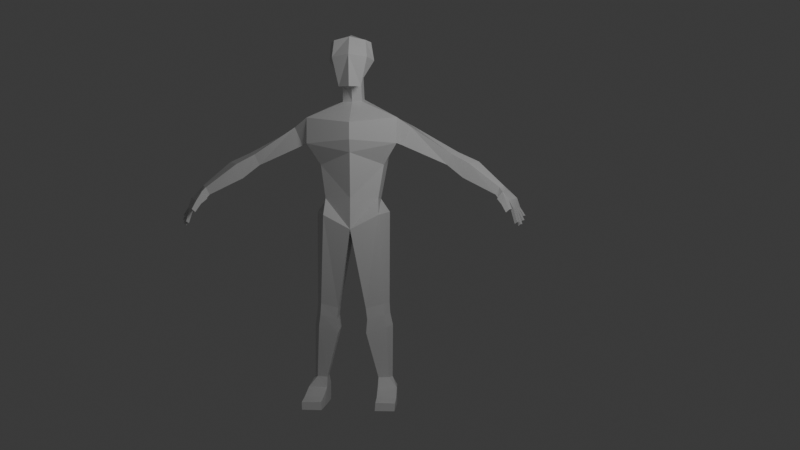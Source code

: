 # Source: untitled.blend  (saved by Blender 4.1.24; exported with 4.5.12 LTS)
import bpy
from mathutils import Matrix  # noqa: F401  (used for matrix-valued properties, if any)

bpy.ops.wm.read_factory_settings(use_empty=True)
scene = bpy.context.scene
scene.name = 'Scene'

# ---- collections
col_collection = bpy.data.collections.new('Collection'); scene.collection.children.link(col_collection)

# ---- materials (node trees are filled in below, after node groups)
mat_material = bpy.data.materials.new('Material')
mat_material.alpha_threshold = 0.0
mat_material.use_transparent_shadow = False
mat_material.roughness = 0.5
mat_material.line_color = (0.0, 0.0, 0.0, 1.0)

# ---- material node trees
mat_material.use_nodes = True; mat_material.node_tree.nodes.clear()
_N = mat_material.node_tree.nodes; _L = mat_material.node_tree.links
n0 = _N.new('ShaderNodeOutputMaterial'); n0.name = 'Material Output'; n0.location = (300, 300)
n1 = _N.new('ShaderNodeBsdfPrincipled'); n1.name = 'Principled BSDF'; n1.location = (10, 300)
n1.inputs[3].default_value = 1.45
_L.new(n1.outputs[0], n0.inputs[0])
n0.is_active_output = True

# ---- world
world_world = bpy.data.worlds.new('World'); scene.world = world_world
world_world.use_nodes = True; world_world.node_tree.nodes.clear()
_N = world_world.node_tree.nodes; _L = world_world.node_tree.links
n0 = _N.new('ShaderNodeOutputWorld'); n0.name = 'World Output'; n0.location = (300, 300)
n1 = _N.new('ShaderNodeBackground'); n1.name = 'Background'; n1.location = (10, 300)
n1.inputs[0].default_value = (0.05088, 0.05088, 0.05088, 1.0)
_L.new(n1.outputs[0], n0.inputs[0])
n0.is_active_output = True
world_world.color = (0.05088, 0.05088, 0.05088)
world_world.use_sun_shadow = False
world_world.sun_shadow_jitter_overblur = 0.0

# ---- cameras
cam_camera = bpy.data.cameras.new('Camera')
cam_camera.clip_end = 100.0
cam_camera.ortho_scale = 7.314

# ---- lights
light_light = bpy.data.lights.new('Light', 'POINT')
light_light.transmission_factor = 0.0
light_light.energy = 4570.0
light_light.shadow_soft_size = 4.743
light_light.shadow_maximum_resolution = 0.006
light_light.use_absolute_resolution = True

# ---- meshes
me_cube = bpy.data.meshes.new('Cube')
me_cube.from_pydata([(0.8233, 1.092, 19.37), (0.5182, 1.105, 17.72), (0.8233, -0.4477, 19.37), (0.5803, -0.4616, 16.98), (0.0, 1.278, 17.8), (0.9045, 1.27, 18.58), (0.0, -0.7574, 15.12), (0.9097, -0.6208, 18.49), (0.0, 1.963, 15.69), (0.0, -0.6208, 19.54), (1.054, 0.06025, 19.31), (0.0, -0.8605, 16.96), (1.771, 2.015, 15.75), (0.0, 1.265, 19.54), (0.4833, 0.3352, 17.28), (0.0, 1.66, 18.68), (1.182, 0.3245, 18.39), (0.0, 0.02613, 17.27), (2.379, 0.1527, 15.43), (0.0, -1.011, 18.6), (0.0, 0.06025, 19.7), (0.5112, 0.5997, 16.28), (0.0, 1.604, 16.48), (0.0, 0.4722, 16.27), (0.5456, 1.424, 16.45), (0.0, -0.5652, 13.57), (0.0, 1.963, 13.57), (1.856, 1.753, 13.57), (1.674, 0.4786, 12.95), (1.399, 0.3098, 11.19), (0.0, -0.4113, 11.19), (0.0, 1.455, 11.15), (1.452, 1.209, 11.15), (1.771, 2.015, 14.4), (0.0, 1.963, 14.63), (0.0, -0.7574, 14.23), (2.379, 0.1527, 14.07), (1.453, -0.1746, 10.32), (0.0, -0.4713, 9.573), (0.0, 2.058, 9.893), (1.939, 1.019, 10.47), (1.669, 0.4251, 5.62), (0.7315, 0.2832, 5.395), (0.7531, 1.539, 5.528), (1.923, 1.023, 5.627), (1.706, 0.4382, 5.041), (0.8041, 0.3162, 4.786), (0.8151, 1.536, 4.934), (1.958, 1.041, 5.09), (1.912, 0.7728, 1.681), (1.365, 0.6623, 1.681), (1.378, 1.438, 1.681), (2.077, 1.127, 1.681), (2.352, 0.5799, 1.151), (1.348, 0.4169, 1.151), (1.366, 1.911, 1.151), (2.264, 1.734, 1.151), (1.794, 0.4976, 4.38), (2.085, 1.192, 4.435), (0.7587, 1.779, 4.248), (0.7425, 0.3414, 4.071), (2.352, 0.6846, 0.2683), (1.348, 0.5216, 0.2683), (1.366, 1.911, 0.2683), (2.264, 1.734, 0.2683), (2.408, -0.442, 0.7848), (1.391, -0.4656, 0.8177), (2.382, -0.5923, 0.2683), (1.365, -0.6159, 0.2683), (2.424, -1.225, 0.6535), (1.408, -1.248, 0.6759), (2.398, -1.291, 0.2683), (1.381, -1.315, 0.2683), (3.082, 0.5857, 14.94), (2.989, 2.009, 15.13), (2.646, 0.4984, 13.97), (2.553, 1.921, 14.17), (5.242, 0.508, 13.51), (5.581, 1.02, 13.61), (4.99, 0.5914, 12.94), (5.329, 1.103, 13.03), (6.163, 0.287, 13.0), (6.653, 0.9233, 13.12), (5.842, 0.4192, 12.25), (6.332, 1.055, 12.37), (7.731, -0.09689, 11.76), (7.965, 0.2283, 11.85), (7.533, -0.04044, 11.38), (7.821, 0.3127, 11.42), (7.895, -0.3143, 11.54), (8.25, 0.5329, 11.59), (7.65, -0.1389, 11.22), (8.012, 0.709, 11.27), (8.215, -0.5005, 11.1), (8.654, 0.3836, 11.2), (8.049, -0.3773, 10.88), (8.416, 0.5597, 10.89), (8.451, -0.5354, 10.67), (8.814, 0.4029, 10.72), (8.328, -0.4159, 10.57), (8.691, 0.5224, 10.62), (7.612, -0.2763, 11.16), (7.92, -0.3791, 11.45), (7.835, -0.6951, 10.89), (8.051, -0.767, 11.09), (8.233, -0.7142, 10.47), (8.363, -0.8109, 10.64), (8.066, -0.9634, 10.47), (8.235, -1.02, 10.63), (8.967, -0.7466, 10.17), (8.607, -0.3272, 9.89), (8.73, -0.4467, 9.985), (8.639, -0.6813, 9.972), (8.516, -0.5618, 9.877), (7.79, -0.01559, 11.78), (7.848, 0.06571, 11.8), (7.907, 0.147, 11.83), (7.605, 0.04785, 11.39), (7.677, 0.1361, 11.4), (7.749, 0.2244, 11.41), (7.984, -0.1025, 11.55), (8.072, 0.1093, 11.56), (8.161, 0.3211, 11.58), (7.741, 0.07311, 11.24), (7.831, 0.2851, 11.25), (7.922, 0.497, 11.26), (8.324, -0.2794, 11.13), (8.434, -0.05842, 11.15), (8.544, 0.1626, 11.18), (8.141, -0.143, 10.88), (8.232, 0.09121, 10.88), (8.324, 0.3255, 10.89), (8.542, -0.3008, 10.68), (8.633, -0.06625, 10.69), (8.723, 0.1683, 10.71), (8.419, -0.1814, 10.58), (8.51, 0.05321, 10.6), (8.6, 0.2878, 10.61), (8.828, -0.4362, 9.86), (8.918, -0.2016, 9.872), (8.705, -0.3167, 9.765), (8.795, -0.08212, 9.778), (8.943, -0.1341, 10.05), (9.034, 0.1004, 10.06), (8.82, -0.01468, 9.957), (8.911, 0.2199, 9.97), (8.993, 0.1537, 10.28), (9.083, 0.3883, 10.29), (8.96, 0.5077, 10.2), (8.87, 0.2732, 10.19), (8.728, -0.1114, 10.42), (8.823, -0.1565, 10.15), (8.7, -0.03701, 10.05), (8.605, 0.008103, 10.32), (8.637, -0.3459, 10.41), (8.732, -0.3911, 10.13), (8.514, -0.2265, 10.31), (8.609, -0.2716, 10.04), (8.391, -0.4646, 10.34), (8.454, -0.5132, 10.11), (8.605, -0.3494, 10.45), (8.667, -0.3981, 10.22), (8.514, -0.584, 10.44), (8.577, -0.6326, 10.2), (8.544, -0.2786, 10.12), (8.482, -0.23, 10.35), (8.613, 0.03058, 10.38), (8.717, 0.007953, 10.17), (8.84, -0.1115, 10.27), (8.736, -0.08888, 10.48), (8.704, 0.2652, 10.4), (8.807, 0.2425, 10.18), (8.827, 0.1457, 10.49), (8.93, 0.1231, 10.28), (8.781, 0.5175, 10.48), (8.871, 0.5126, 10.34), (8.78, 0.278, 10.33), (8.69, 0.2829, 10.47), (8.904, 0.398, 10.58), (8.994, 0.3931, 10.44), (8.813, 0.1634, 10.56), (8.903, 0.1586, 10.42), (8.141, -0.5458, 10.68), (7.95, -0.8293, 10.68), (8.143, -0.8934, 10.86), (8.289, -0.6557, 10.87)], [], [(17, 14, 3, 11), (16, 10, 2, 7), (15, 13, 0, 5), (4, 15, 5, 1), (14, 16, 7, 3), (1, 5, 16, 14), (5, 0, 10, 16), (21, 23, 6, 18), (22, 24, 12, 8), (24, 21, 18, 12), (34, 33, 27, 26), (3, 7, 19, 11), (7, 2, 9, 19), (10, 20, 9, 2), (0, 13, 20, 10), (1, 14, 21, 24), (4, 1, 24, 22), (14, 17, 23, 21), (27, 28, 29, 32), (36, 35, 25, 28), (33, 36, 28, 27), (31, 32, 40, 39), (26, 27, 32, 31), (28, 25, 30, 29), (18, 36, 75, 73), (18, 6, 35, 36), (8, 12, 33, 34), (40, 37, 41, 44), (29, 30, 38, 37), (32, 29, 37, 40), (43, 44, 48, 47), (38, 39, 43, 42), (39, 40, 44, 43), (37, 38, 42, 41), (58, 57, 49, 52), (41, 42, 46, 45), (44, 41, 45, 48), (42, 43, 47, 46), (51, 52, 56, 55), (60, 59, 51, 50), (59, 58, 52, 51), (57, 60, 50, 49), (56, 53, 61, 64), (49, 50, 54, 53), (52, 49, 53, 56), (50, 51, 55, 54), (45, 46, 60, 57), (47, 48, 58, 59), (46, 47, 59, 60), (48, 45, 57, 58), (63, 64, 61, 62), (54, 55, 63, 62), (55, 56, 64, 63), (61, 53, 65, 67), (66, 68, 72, 70), (62, 61, 67, 68), (54, 62, 68, 66), (53, 54, 66, 65), (69, 70, 72, 71), (68, 67, 71, 72), (67, 65, 69, 71), (65, 66, 70, 69), (76, 74, 78, 80), (36, 33, 76, 75), (12, 18, 73, 74), (33, 12, 74, 76), (79, 80, 84, 83), (74, 73, 77, 78), (75, 76, 80, 79), (73, 75, 79, 77), (81, 83, 87, 85), (77, 79, 83, 81), (80, 78, 82, 84), (78, 77, 81, 82), (114, 85, 89, 120), (84, 82, 86, 88), (82, 81, 85, 114, 115, 116, 86), (83, 84, 88, 119, 118, 117, 87), (125, 92, 96, 131), (119, 88, 92, 125), (85, 87, 91, 89), (88, 86, 90, 92), (96, 94, 98, 100), (93, 89, 102, 104), (92, 90, 94, 96), (120, 89, 93, 126), (110, 111, 112, 113), (126, 93, 97, 132), (131, 96, 100, 137), (93, 95, 99, 97), (102, 101, 103, 104), (89, 91, 101, 102), (91, 95, 103, 101), (183, 182, 105, 107), (105, 106, 108, 107), (185, 184, 108, 106), (184, 183, 107, 108), (182, 185, 106, 105), (176, 175, 148, 149), (168, 167, 144, 142), (152, 151, 139, 141), (95, 129, 135, 99), (129, 130, 136, 135), (130, 131, 137, 136), (94, 128, 134, 98), (128, 127, 133, 134), (127, 126, 132, 133), (90, 122, 128, 94), (122, 121, 127, 128), (121, 120, 126, 127), (87, 117, 123, 91), (117, 118, 124, 123), (118, 119, 125, 124), (91, 123, 129, 95), (123, 124, 130, 129), (124, 125, 131, 130), (86, 116, 122, 90), (116, 115, 121, 122), (115, 114, 120, 121), (164, 161, 111, 110), (161, 163, 112, 111), (163, 159, 113, 112), (159, 164, 110, 113), (139, 138, 140, 141), (151, 155, 138, 139), (155, 157, 140, 138), (157, 152, 141, 140), (143, 142, 144, 145), (167, 171, 145, 144), (171, 173, 143, 145), (173, 168, 142, 143), (147, 146, 149, 148), (175, 179, 147, 148), (179, 181, 146, 147), (181, 176, 149, 146), (135, 136, 153, 156), (156, 153, 152, 157), (132, 135, 156, 154), (154, 156, 157, 155), (133, 132, 154, 150), (150, 154, 155, 151), (136, 133, 150, 153), (153, 150, 151, 152), (99, 135, 165, 158), (158, 165, 164, 159), (97, 99, 158, 162), (162, 158, 159, 163), (132, 97, 162, 160), (160, 162, 163, 161), (135, 132, 160, 165), (165, 160, 161, 164), (134, 133, 169, 172), (172, 169, 168, 173), (137, 134, 172, 170), (170, 172, 173, 171), (136, 137, 170, 166), (166, 170, 171, 167), (133, 136, 166, 169), (169, 166, 167, 168), (134, 137, 177, 180), (180, 177, 176, 181), (98, 134, 180, 178), (178, 180, 181, 179), (100, 98, 178, 174), (174, 178, 179, 175), (137, 100, 174, 177), (177, 174, 175, 176), (95, 93, 185, 182), (104, 103, 183, 184), (93, 104, 184, 185), (103, 95, 182, 183)])
_uv = me_cube.uv_layers.new(name='UVMap')
_uv.uv.foreach_set('vector', [0.25, 0.625, 0.375, 0.625, 0.375, 0.75, 0.25, 0.75, 0.5, 0.625, 0.625, 0.625, 0.625, 0.75, 0.5, 0.75, 0.5, 0.375, 0.625, 0.375, 0.625, 0.5, 0.5, 0.5, 0.375, 0.375, 0.5, 0.375, 0.5, 0.5, 0.375, 0.5, 0.375, 0.625, 0.5, 0.625, 0.5, 0.75, 0.375, 0.75, 0.375, 0.5, 0.5, 0.5, 0.5, 0.625, 0.375, 0.625, 0.5, 0.5, 0.625, 0.5, 0.625, 0.625, 0.5, 0.625, 0.375, 0.625, 0.25, 0.625, 0.25, 0.625, 0.375, 0.625, 0.375, 0.375, 0.375, 0.5, 0.375, 0.5, 0.375, 0.375, 0.375, 0.5, 0.375, 0.625, 0.375, 0.625, 0.375, 0.5, 0.375, 0.375, 0.375, 0.5, 0.375, 0.5, 0.375, 0.375, 0.375, 0.75, 0.5, 0.75, 0.5, 0.875, 0.375, 0.875, 0.5, 0.75, 0.625, 0.75, 0.625, 0.875, 0.5, 0.875, 0.625, 0.625, 0.75, 0.625, 0.75, 0.75, 0.625, 0.75, 0.625, 0.5, 0.75, 0.5, 0.75, 0.625, 0.625, 0.625, 0.375, 0.5, 0.375, 0.625, 0.375, 0.625, 0.375, 0.5, 0.375, 0.375, 0.375, 0.5, 0.375, 0.5, 0.375, 0.375, 0.375, 0.625, 0.25, 0.625, 0.25, 0.625, 0.375, 0.625, 0.375, 0.5, 0.375, 0.625, 0.375, 0.625, 0.375, 0.5, 0.375, 0.625, 0.25, 0.625, 0.25, 0.625, 0.375, 0.625, 0.375, 0.5, 0.375, 0.625, 0.375, 0.625, 0.375, 0.5, 0.375, 0.375, 0.375, 0.5, 0.375, 0.5, 0.375, 0.375, 0.375, 0.375, 0.375, 0.5, 0.375, 0.5, 0.375, 0.375, 0.375, 0.625, 0.25, 0.625, 0.25, 0.625, 0.375, 0.625, 0.375, 0.625, 0.375, 0.625, 0.375, 0.625, 0.375, 0.625, 0.375, 0.625, 0.25, 0.625, 0.25, 0.625, 0.375, 0.625, 0.375, 0.375, 0.375, 0.5, 0.375, 0.5, 0.375, 0.375, 0.375, 0.5, 0.375, 0.625, 0.375, 0.625, 0.375, 0.5, 0.375, 0.625, 0.25, 0.625, 0.25, 0.625, 0.375, 0.625, 0.375, 0.5, 0.375, 0.625, 0.375, 0.625, 0.375, 0.5, 0.375, 0.375, 0.375, 0.5, 0.375, 0.5, 0.375, 0.375, 0.0, 0.0, 0.0, 0.0, 0.0, 0.0, 0.0, 0.0, 0.375, 0.375, 0.375, 0.5, 0.375, 0.5, 0.375, 0.375, 0.375, 0.625, 0.25, 0.625, 0.25, 0.625, 0.375, 0.625, 0.375, 0.5, 0.375, 0.625, 0.375, 0.625, 0.375, 0.5, 0.375, 0.625, 0.25, 0.625, 0.25, 0.625, 0.375, 0.625, 0.375, 0.5, 0.375, 0.625, 0.375, 0.625, 0.375, 0.5, 0.0, 0.0, 0.0, 0.0, 0.0, 0.0, 0.0, 0.0, 0.375, 0.375, 0.375, 0.5, 0.375, 0.5, 0.375, 0.375, 0.0, 0.0, 0.0, 0.0, 0.0, 0.0, 0.0, 0.0, 0.375, 0.375, 0.375, 0.5, 0.375, 0.5, 0.375, 0.375, 0.375, 0.625, 0.25, 0.625, 0.25, 0.625, 0.375, 0.625, 0.375, 0.5, 0.375, 0.625, 0.375, 0.625, 0.375, 0.5, 0.375, 0.625, 0.25, 0.625, 0.25, 0.625, 0.375, 0.625, 0.375, 0.5, 0.375, 0.625, 0.375, 0.625, 0.375, 0.5, 0.0, 0.0, 0.0, 0.0, 0.0, 0.0, 0.0, 0.0, 0.375, 0.625, 0.25, 0.625, 0.25, 0.625, 0.375, 0.625, 0.375, 0.375, 0.375, 0.5, 0.375, 0.5, 0.375, 0.375, 0.0, 0.0, 0.0, 0.0, 0.0, 0.0, 0.0, 0.0, 0.375, 0.5, 0.375, 0.625, 0.375, 0.625, 0.375, 0.5, 0.25, 0.5, 0.375, 0.5, 0.375, 0.625, 0.25, 0.625, 0.0, 0.0, 0.0, 0.0, 0.0, 0.0, 0.0, 0.0, 0.375, 0.375, 0.375, 0.5, 0.375, 0.5, 0.375, 0.375, 0.375, 0.625, 0.375, 0.625, 0.375, 0.625, 0.375, 0.625, 0.0, 0.0, 0.0, 0.0, 0.0, 0.0, 0.0, 0.0, 0.25, 0.625, 0.375, 0.625, 0.375, 0.625, 0.25, 0.625, 0.0, 0.0, 0.0, 0.0, 0.0, 0.0, 0.0, 0.0, 0.375, 0.625, 0.25, 0.625, 0.25, 0.625, 0.375, 0.625, 0.375, 0.625, 0.25, 0.625, 0.25, 0.625, 0.375, 0.625, 0.25, 0.625, 0.375, 0.625, 0.375, 0.625, 0.25, 0.625, 0.375, 0.625, 0.375, 0.625, 0.375, 0.625, 0.375, 0.625, 0.375, 0.625, 0.25, 0.625, 0.25, 0.625, 0.375, 0.625, 0.375, 0.5, 0.375, 0.5, 0.375, 0.5, 0.375, 0.5, 0.375, 0.625, 0.375, 0.5, 0.375, 0.5, 0.375, 0.625, 0.375, 0.5, 0.375, 0.625, 0.375, 0.625, 0.375, 0.5, 0.375, 0.5, 0.375, 0.5, 0.375, 0.5, 0.375, 0.5, 0.375, 0.625, 0.375, 0.5, 0.375, 0.5, 0.375, 0.625, 0.375, 0.5, 0.375, 0.625, 0.375, 0.625, 0.375, 0.5, 0.375, 0.625, 0.375, 0.5, 0.375, 0.5, 0.375, 0.625, 0.375, 0.625, 0.375, 0.625, 0.375, 0.625, 0.375, 0.625, 0.375, 0.625, 0.375, 0.625, 0.375, 0.625, 0.375, 0.625, 0.375, 0.625, 0.375, 0.625, 0.375, 0.625, 0.375, 0.625, 0.375, 0.5, 0.375, 0.5, 0.375, 0.5, 0.375, 0.5, 0.375, 0.5, 0.375, 0.625, 0.375, 0.625, 0.375, 0.5, 0.375, 0.5938, 0.375, 0.625, 0.375, 0.625, 0.375, 0.5938, 0.375, 0.5, 0.375, 0.5, 0.375, 0.5, 0.375, 0.5, 0.375, 0.5, 0.375, 0.625, 0.375, 0.625, 0.375, 0.5938, 0.375, 0.5625, 0.375, 0.5312, 0.375, 0.5, 0.375, 0.625, 0.375, 0.5, 0.375, 0.5, 0.375, 0.5312, 0.375, 0.5625, 0.375, 0.5938, 0.375, 0.625, 0.375, 0.5312, 0.375, 0.5, 0.375, 0.5, 0.375, 0.5312, 0.375, 0.5312, 0.375, 0.5, 0.375, 0.5, 0.375, 0.5312, 0.375, 0.625, 0.375, 0.625, 0.375, 0.625, 0.375, 0.625, 0.375, 0.5, 0.375, 0.5, 0.375, 0.5, 0.375, 0.5, 0.375, 0.5, 0.375, 0.5, 0.375, 0.5, 0.375, 0.5, 0.375, 0.625, 0.375, 0.625, 0.375, 0.625, 0.375, 0.625, 0.375, 0.5, 0.375, 0.5, 0.375, 0.5, 0.375, 0.5, 0.375, 0.5938, 0.375, 0.625, 0.375, 0.625, 0.375, 0.5938, 0.0, 0.0, 0.0, 0.0, 0.0, 0.0, 0.0, 0.0, 0.375, 0.5938, 0.375, 0.625, 0.375, 0.625, 0.375, 0.5938, 0.375, 0.5312, 0.375, 0.5, 0.375, 0.5, 0.375, 0.5312, 0.375, 0.625, 0.375, 0.625, 0.375, 0.625, 0.375, 0.625, 0.375, 0.625, 0.375, 0.625, 0.375, 0.625, 0.375, 0.625, 0.375, 0.625, 0.375, 0.625, 0.375, 0.625, 0.375, 0.625, 0.375, 0.625, 0.375, 0.625, 0.375, 0.625, 0.375, 0.625, 0.375, 0.625, 0.375, 0.625, 0.375, 0.625, 0.375, 0.625, 0.375, 0.625, 0.375, 0.625, 0.375, 0.625, 0.375, 0.625, 0.375, 0.625, 0.375, 0.625, 0.375, 0.625, 0.375, 0.625, 0.375, 0.625, 0.375, 0.625, 0.375, 0.625, 0.375, 0.625, 0.375, 0.625, 0.375, 0.625, 0.375, 0.625, 0.375, 0.625, 0.375, 0.5312, 0.375, 0.5, 0.375, 0.5, 0.375, 0.5312, 0.0, 0.0, 0.0, 0.0, 0.0, 0.0, 0.0, 0.0, 0.0, 0.0, 0.0, 0.0, 0.0, 0.0, 0.0, 0.0, 0.375, 0.625, 0.375, 0.5938, 0.375, 0.5938, 0.375, 0.625, 0.375, 0.5938, 0.375, 0.5625, 0.375, 0.5625, 0.375, 0.5938, 0.375, 0.5625, 0.375, 0.5312, 0.375, 0.5312, 0.375, 0.5625, 0.375, 0.5, 0.375, 0.5312, 0.375, 0.5312, 0.375, 0.5, 0.375, 0.5312, 0.375, 0.5625, 0.375, 0.5625, 0.375, 0.5312, 0.375, 0.5625, 0.375, 0.5938, 0.375, 0.5938, 0.375, 0.5625, 0.375, 0.5, 0.375, 0.5312, 0.375, 0.5312, 0.375, 0.5, 0.375, 0.5312, 0.375, 0.5625, 0.375, 0.5625, 0.375, 0.5312, 0.375, 0.5625, 0.375, 0.5938, 0.375, 0.5938, 0.375, 0.5625, 0.375, 0.625, 0.375, 0.5938, 0.375, 0.5938, 0.375, 0.625, 0.375, 0.5938, 0.375, 0.5625, 0.375, 0.5625, 0.375, 0.5938, 0.375, 0.5625, 0.375, 0.5312, 0.375, 0.5312, 0.375, 0.5625, 0.375, 0.625, 0.375, 0.5938, 0.375, 0.5938, 0.375, 0.625, 0.375, 0.5938, 0.375, 0.5625, 0.375, 0.5625, 0.375, 0.5938, 0.375, 0.5625, 0.375, 0.5312, 0.375, 0.5312, 0.375, 0.5625, 0.375, 0.5, 0.375, 0.5312, 0.375, 0.5312, 0.375, 0.5, 0.375, 0.5312, 0.375, 0.5625, 0.375, 0.5625, 0.375, 0.5312, 0.375, 0.5625, 0.375, 0.5938, 0.375, 0.5938, 0.375, 0.5625, 0.0, 0.0, 0.0, 0.0, 0.0, 0.0, 0.0, 0.0, 0.375, 0.5938, 0.375, 0.625, 0.375, 0.625, 0.375, 0.5938, 0.375, 0.625, 0.375, 0.625, 0.375, 0.625, 0.375, 0.625, 0.375, 0.625, 0.375, 0.5938, 0.375, 0.5938, 0.375, 0.625, 0.0, 0.0, 0.0, 0.0, 0.0, 0.0, 0.0, 0.0, 0.375, 0.5625, 0.375, 0.5938, 0.375, 0.5938, 0.375, 0.5625, 0.0, 0.0, 0.0, 0.0, 0.0, 0.0, 0.0, 0.0, 0.375, 0.5938, 0.375, 0.5625, 0.375, 0.5625, 0.375, 0.5938, 0.0, 0.0, 0.0, 0.0, 0.0, 0.0, 0.0, 0.0, 0.375, 0.5625, 0.375, 0.5312, 0.375, 0.5312, 0.375, 0.5625, 0.0, 0.0, 0.0, 0.0, 0.0, 0.0, 0.0, 0.0, 0.375, 0.5312, 0.375, 0.5625, 0.375, 0.5625, 0.375, 0.5312, 0.0, 0.0, 0.0, 0.0, 0.0, 0.0, 0.0, 0.0, 0.375, 0.5, 0.375, 0.5, 0.375, 0.5, 0.375, 0.5, 0.375, 0.5, 0.375, 0.5312, 0.375, 0.5312, 0.375, 0.5, 0.0, 0.0, 0.0, 0.0, 0.0, 0.0, 0.0, 0.0, 0.375, 0.5938, 0.375, 0.5625, 0.375, 0.5625, 0.375, 0.5938, 0.375, 0.5938, 0.375, 0.5625, 0.375, 0.5625, 0.375, 0.5938, 0.0, 0.0, 0.0, 0.0, 0.0, 0.0, 0.0, 0.0, 0.0, 0.0, 0.0, 0.0, 0.0, 0.0, 0.0, 0.0, 0.375, 0.5625, 0.375, 0.5938, 0.375, 0.5938, 0.375, 0.5625, 0.375, 0.5625, 0.375, 0.5938, 0.375, 0.5938, 0.375, 0.5625, 0.0, 0.0, 0.0, 0.0, 0.0, 0.0, 0.0, 0.0, 0.0, 0.0, 0.0, 0.0, 0.0, 0.0, 0.0, 0.0, 0.375, 0.625, 0.375, 0.5938, 0.375, 0.5938, 0.375, 0.625, 0.375, 0.625, 0.375, 0.5938, 0.375, 0.5938, 0.375, 0.625, 0.375, 0.625, 0.375, 0.625, 0.375, 0.625, 0.375, 0.625, 0.375, 0.625, 0.375, 0.625, 0.375, 0.625, 0.375, 0.625, 0.375, 0.5938, 0.375, 0.625, 0.375, 0.625, 0.375, 0.5938, 0.375, 0.5938, 0.375, 0.625, 0.375, 0.625, 0.375, 0.5938, 0.0, 0.0, 0.0, 0.0, 0.0, 0.0, 0.0, 0.0, 0.0, 0.0, 0.0, 0.0, 0.0, 0.0, 0.0, 0.0, 0.375, 0.5312, 0.375, 0.5625, 0.375, 0.5625, 0.375, 0.5312, 0.375, 0.5312, 0.375, 0.5625, 0.375, 0.5625, 0.375, 0.5312, 0.0, 0.0, 0.0, 0.0, 0.0, 0.0, 0.0, 0.0, 0.0, 0.0, 0.0, 0.0, 0.0, 0.0, 0.0, 0.0, 0.375, 0.5625, 0.375, 0.5312, 0.375, 0.5312, 0.375, 0.5625, 0.375, 0.5625, 0.375, 0.5312, 0.375, 0.5312, 0.375, 0.5625, 0.0, 0.0, 0.0, 0.0, 0.0, 0.0, 0.0, 0.0, 0.0, 0.0, 0.0, 0.0, 0.0, 0.0, 0.0, 0.0, 0.0, 0.0, 0.0, 0.0, 0.0, 0.0, 0.0, 0.0, 0.0, 0.0, 0.0, 0.0, 0.0, 0.0, 0.0, 0.0, 0.375, 0.5, 0.375, 0.5312, 0.375, 0.5312, 0.375, 0.5, 0.375, 0.5, 0.375, 0.5312, 0.375, 0.5312, 0.375, 0.5, 0.375, 0.5, 0.375, 0.5, 0.375, 0.5, 0.375, 0.5, 0.375, 0.5, 0.375, 0.5, 0.375, 0.5, 0.375, 0.5, 0.375, 0.5312, 0.375, 0.5, 0.375, 0.5, 0.375, 0.5312, 0.375, 0.5312, 0.375, 0.5, 0.375, 0.5, 0.375, 0.5312, 0.375, 0.625, 0.375, 0.625, 0.375, 0.625, 0.375, 0.625, 0.375, 0.625, 0.375, 0.625, 0.375, 0.625, 0.375, 0.625, 0.375, 0.625, 0.375, 0.625, 0.375, 0.625, 0.375, 0.625, 0.375, 0.625, 0.375, 0.625, 0.375, 0.625, 0.375, 0.625])
me_cube.materials.append(mat_material)
me_cube.use_mirror_vertex_groups = False
me_cube.update()

# ---- objects
ob_cube = bpy.data.objects.new('Cube', me_cube)
ob_light = bpy.data.objects.new('Light', light_light)
ob_camera = bpy.data.objects.new('Camera', cam_camera)

# ---- transforms, parenting, visibility, modifiers, constraints
ob_cube.location = (0.0, 0.0, 0.0)
ob_cube.lock_rotations_4d = False
ob_cube.empty_display_type = 'ARROWS'
ob_cube.lineart.crease_threshold = 0.0
_m = ob_cube.modifiers.new('Mirror', 'MIRROR')
_m.use_clip = True
ob_light.location = (11.45, -14.04, 22.45)
ob_light.rotation_euler = (0.6503, 0.05522, 1.866)
ob_light.lock_rotations_4d = False
ob_light.empty_display_type = 'ARROWS'
ob_light.color = (0.0, 0.0, 0.0, 0.0)
ob_light.lineart.crease_threshold = 0.0
ob_camera.location = (7.71, -57.73, 11.52)
ob_camera.rotation_euler = (1.541, 2.632e-06, 6.372)
ob_camera.lock_rotations_4d = False
ob_camera.empty_display_type = 'ARROWS'
ob_camera.color = (0.0, 0.0, 0.0, 0.0)
ob_camera.display_type = 'WIRE'
ob_camera.lineart.crease_threshold = 0.0

# ---- collection membership
col_collection.objects.link(ob_cube)
col_collection.objects.link(ob_light)
col_collection.objects.link(ob_camera)

# ---- scene / render settings (as saved in the file)
scene.camera = ob_camera
scene.frame_start = 1; scene.frame_end = 250; scene.frame_set(1)
scene.render.engine = 'BLENDER_EEVEE_NEXT'
scene.cycles.sampling_pattern = 'TABULATED_SOBOL'
scene.eevee.ray_tracing_options.trace_max_roughness = 0.0
bpy.context.view_layer.update()
